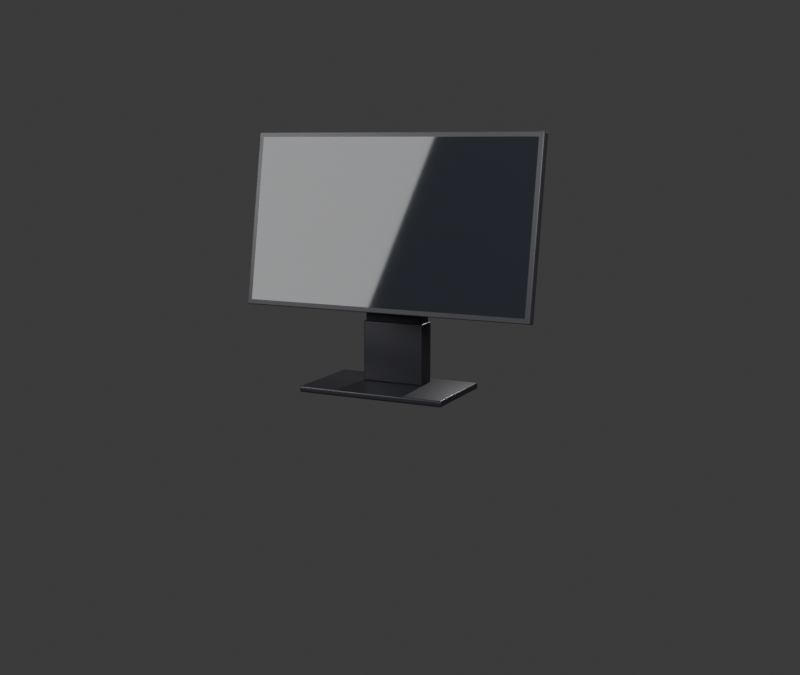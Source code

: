 # Source: monitor.blend  (saved by Blender 5.1.30; exported with 4.5.12 LTS)
import bpy
from mathutils import Matrix  # noqa: F401  (used for matrix-valued properties, if any)

bpy.ops.wm.read_factory_settings(use_empty=True)
scene = bpy.context.scene
scene.name = 'Scene'

# ---- collections
col_collection = bpy.data.collections.new('Collection'); scene.collection.children.link(col_collection)

# ---- materials (node trees are filled in below, after node groups)
mat_mat_monitor_stand = bpy.data.materials.new('Mat_Monitor_Stand')
mat_mat_monitor_body = bpy.data.materials.new('Mat_Monitor_Body')
mat_mat_screen_display = bpy.data.materials.new('Mat_Screen_Display')

# ---- material node trees
mat_mat_monitor_stand.use_nodes = True; mat_mat_monitor_stand.node_tree.nodes.clear()
_N = mat_mat_monitor_stand.node_tree.nodes; _L = mat_mat_monitor_stand.node_tree.links
n0 = _N.new('ShaderNodeBsdfPrincipled'); n0.name = 'Principled BSDF'; n0.location = (-200, 100)
n0.inputs[0].default_value = (0.02, 0.02, 0.025, 1.0)
n0.inputs[1].default_value = 0.5
n0.inputs[2].default_value = 0.4
n1 = _N.new('ShaderNodeOutputMaterial'); n1.name = 'Material Output'; n1.location = (200, 100)
_L.new(n0.outputs[0], n1.inputs[0])
n1.is_active_output = True
mat_mat_monitor_body.use_nodes = True; mat_mat_monitor_body.node_tree.nodes.clear()
_N = mat_mat_monitor_body.node_tree.nodes; _L = mat_mat_monitor_body.node_tree.links
n0 = _N.new('ShaderNodeBsdfPrincipled'); n0.name = 'Principled BSDF'; n0.location = (-200, 100)
n0.inputs[0].default_value = (0.025, 0.025, 0.03, 1.0)
n0.inputs[1].default_value = 0.15
n1 = _N.new('ShaderNodeOutputMaterial'); n1.name = 'Material Output'; n1.location = (200, 100)
_L.new(n0.outputs[0], n1.inputs[0])
n1.is_active_output = True
mat_mat_screen_display.use_nodes = True; mat_mat_screen_display.node_tree.nodes.clear()
_N = mat_mat_screen_display.node_tree.nodes; _L = mat_mat_screen_display.node_tree.links
n0 = _N.new('ShaderNodeBsdfPrincipled'); n0.name = 'Principled BSDF'; n0.location = (-200, 100)
n0.inputs[0].default_value = (0.012, 0.014, 0.018, 1.0)
n0.inputs[2].default_value = 0.04
n1 = _N.new('ShaderNodeOutputMaterial'); n1.name = 'Material Output'; n1.location = (200, 100)
_L.new(n0.outputs[0], n1.inputs[0])
n1.is_active_output = True

# ---- world
world_world = bpy.data.worlds.new('World'); scene.world = world_world
world_world.use_nodes = True; world_world.node_tree.nodes.clear()
_N = world_world.node_tree.nodes; _L = world_world.node_tree.links
n0 = _N.new('ShaderNodeOutputWorld'); n0.name = 'World Output'; n0.location = (200, 100)
n1 = _N.new('ShaderNodeBackground'); n1.name = 'Background'; n1.location = (-200, 100)
n1.inputs[0].default_value = (0.05088, 0.05088, 0.05088, 1.0)
_L.new(n1.outputs[0], n0.inputs[0])
n0.is_active_output = True
world_world.color = (0.05088, 0.05088, 0.05088)
world_world.sun_shadow_jitter_overblur = 0.0

# ---- cameras
cam_studiocamera_004 = bpy.data.cameras.new('StudioCamera.004')

# ---- lights
light_key_light_005 = bpy.data.lights.new('Key_Light.005', 'AREA')
light_key_light_005.energy = 100.0
light_key_light_005.size = 1.2
light_fill_light_005 = bpy.data.lights.new('Fill_Light.005', 'AREA')
light_fill_light_005.energy = 50.0
light_fill_light_005.size = 1.5
light_rim_light_005 = bpy.data.lights.new('Rim_Light.005', 'POINT')
light_rim_light_005.energy = 40.0

# ---- meshes
me_mesh_base_005 = bpy.data.meshes.new('Mesh_Base.005')
me_mesh_base_005.from_pydata([(-0.15, -0.09, -5.215e-11), (-0.15, -0.09, 0.012), (-0.15, 0.09, -5.215e-11), (-0.15, 0.09, 0.012), (0.15, -0.09, -5.215e-11), (0.15, -0.09, 0.012), (0.15, 0.09, -5.215e-11), (0.15, 0.09, 0.012)], [], [(0, 1, 3, 2), (2, 3, 7, 6), (6, 7, 5, 4), (4, 5, 1, 0), (2, 6, 4, 0), (7, 3, 1, 5)])
me_mesh_base_005.polygons.foreach_set('use_smooth', [True] * 6)
me_mesh_base_005.materials.append(mat_mat_monitor_stand)
me_mesh_base_005.update()
me_mesh_lowersleeve = bpy.data.meshes.new('Mesh_LowerSleeve')
me_mesh_lowersleeve.from_pydata([(-0.063, 0.013, 0.012), (-0.063, 0.013, 0.132), (-0.063, 0.057, 0.012), (-0.063, 0.057, 0.132), (0.063, 0.013, 0.012), (0.063, 0.013, 0.132), (0.063, 0.057, 0.012), (0.063, 0.057, 0.132)], [], [(0, 1, 3, 2), (2, 3, 7, 6), (6, 7, 5, 4), (4, 5, 1, 0), (2, 6, 4, 0), (7, 3, 1, 5)])
me_mesh_lowersleeve.polygons.foreach_set('use_smooth', [True] * 6)
me_mesh_lowersleeve.materials.append(mat_mat_monitor_stand)
me_mesh_lowersleeve.update()
me_mesh_innerneck = bpy.data.meshes.new('Mesh_InnerNeck')
me_mesh_innerneck.from_pydata([(-0.059, 0.016, 0.012), (-0.059, 0.016, 0.232), (-0.059, 0.054, 0.012), (-0.059, 0.054, 0.232), (0.059, 0.016, 0.012), (0.059, 0.016, 0.232), (0.059, 0.054, 0.012), (0.059, 0.054, 0.232)], [], [(0, 1, 3, 2), (2, 3, 7, 6), (6, 7, 5, 4), (4, 5, 1, 0), (2, 6, 4, 0), (7, 3, 1, 5)])
me_mesh_innerneck.polygons.foreach_set('use_smooth', [True] * 6)
me_mesh_innerneck.materials.append(mat_mat_monitor_stand)
me_mesh_innerneck.update()
me_mesh_panel_005 = bpy.data.meshes.new('Mesh_Panel.005')
me_mesh_panel_005.from_pydata([(-0.3, -0.01, -0.1731), (-0.3, -0.01, 0.1731), (-0.3, 0.01, -0.1731), (-0.3, 0.01, 0.1731), (0.3, -0.01, -0.1731), (0.3, -0.01, 0.1731), (0.3, 0.01, -0.1731), (0.3, 0.01, 0.1731)], [], [(0, 1, 3, 2), (2, 3, 7, 6), (6, 7, 5, 4), (4, 5, 1, 0), (2, 6, 4, 0), (7, 3, 1, 5)])
me_mesh_panel_005.polygons.foreach_set('use_smooth', [True] * 6)
me_mesh_panel_005.materials.append(mat_mat_monitor_body)
me_mesh_panel_005.update()
me_mesh_screenface_005 = bpy.data.meshes.new('Mesh_ScreenFace.005')
me_mesh_screenface_005.from_pydata([(-0.29, 0.0, -0.1631), (0.29, 0.0, -0.1631), (0.29, 0.0, 0.1631), (-0.29, 0.0, 0.1631)], [], [(0, 1, 2, 3)])
me_mesh_screenface_005.polygons.foreach_set('use_smooth', [True] * 1)
_uv = me_mesh_screenface_005.uv_layers.new(name='UVMap')
_uv.uv.foreach_set('vector', [0.0, 0.0, 1.0, 0.0, 1.0, 1.0, 0.0, 1.0])
me_mesh_screenface_005.materials.append(mat_mat_screen_display)
me_mesh_screenface_005.update()
me_mesh_backhousing_005 = bpy.data.meshes.new('Mesh_BackHousing.005')
me_mesh_backhousing_005.from_pydata([(-0.3, 0.01, -0.1731), (0.3, 0.01, -0.1731), (0.3, 0.01, 0.1731), (-0.3, 0.01, 0.1731), (-0.2, 0.03, -0.11), (0.2, 0.03, -0.11), (0.2, 0.03, 0.11), (-0.2, 0.03, 0.11)], [], [(0, 1, 5, 4), (1, 2, 6, 5), (2, 3, 7, 6), (3, 0, 4, 7), (4, 5, 6, 7)])
me_mesh_backhousing_005.polygons.foreach_set('use_smooth', [True] * 5)
me_mesh_backhousing_005.materials.append(mat_mat_monitor_body)
me_mesh_backhousing_005.update()

# ---- objects
ob_desktop_monitor = bpy.data.objects.new('Desktop_Monitor', None)
ob_monitor_height_pivot = bpy.data.objects.new('Monitor_Height_Pivot', None)
ob_monitor_tilt_pivot = bpy.data.objects.new('Monitor_Tilt_Pivot', None)
ob_monitor_base = bpy.data.objects.new('Monitor_Base', me_mesh_base_005)
ob_monitor_lowersleeve = bpy.data.objects.new('Monitor_LowerSleeve', me_mesh_lowersleeve)
ob_monitor_innerneck = bpy.data.objects.new('Monitor_InnerNeck', me_mesh_innerneck)
ob_monitor_panel = bpy.data.objects.new('Monitor_Panel', me_mesh_panel_005)
ob_monitor_screenface = bpy.data.objects.new('Monitor_ScreenFace', me_mesh_screenface_005)
ob_monitor_backhousing = bpy.data.objects.new('Monitor_BackHousing', me_mesh_backhousing_005)
ob_studiocamera = bpy.data.objects.new('StudioCamera', cam_studiocamera_004)
ob_key_light = bpy.data.objects.new('Key_Light', light_key_light_005)
ob_fill_light = bpy.data.objects.new('Fill_Light', light_fill_light_005)
ob_rim_light = bpy.data.objects.new('Rim_Light', light_rim_light_005)

# ---- transforms, parenting, visibility, modifiers, constraints
ob_desktop_monitor.location = (0.0, 0.0, 0.0)
ob_monitor_height_pivot.parent = ob_desktop_monitor
ob_monitor_height_pivot.location = (0.0, 0.0, 0.04)
ob_monitor_height_pivot.empty_display_type = 'SINGLE_ARROW'
ob_monitor_height_pivot.empty_display_size = 0.1
ob_monitor_tilt_pivot.parent = ob_monitor_height_pivot
ob_monitor_tilt_pivot.location = (0.0, 0.035, 0.28)
ob_monitor_tilt_pivot.rotation_euler = (-0.1745, 0.0, 0.0)
ob_monitor_tilt_pivot.empty_display_type = 'SPHERE'
ob_monitor_tilt_pivot.empty_display_size = 0.05
ob_monitor_base.parent = ob_desktop_monitor
ob_monitor_base.location = (0.0, 0.0, 0.0)
_m = ob_monitor_base.modifiers.new('Bevel', 'BEVEL')
_m.width = 0.003
_m.width_pct = 0.003
_m.segments = 4
ob_monitor_lowersleeve.parent = ob_desktop_monitor
ob_monitor_lowersleeve.location = (0.0, 0.0, 0.0)
_m = ob_monitor_lowersleeve.modifiers.new('Bevel', 'BEVEL')
_m.width = 0.0025
_m.width_pct = 0.0025
_m.segments = 4
ob_monitor_innerneck.parent = ob_monitor_height_pivot
ob_monitor_innerneck.location = (0.0, 0.0, 0.0)
_m = ob_monitor_innerneck.modifiers.new('Bevel', 'BEVEL')
_m.width = 0.002
_m.width_pct = 0.002
_m.segments = 4
ob_monitor_panel.parent = ob_monitor_tilt_pivot
ob_monitor_panel.location = (0.0, -0.035, 0.0)
_m = ob_monitor_panel.modifiers.new('Bevel', 'BEVEL')
_m.width = 0.002
_m.width_pct = 0.002
_m.segments = 4
ob_monitor_screenface.parent = ob_monitor_panel
ob_monitor_screenface.location = (0.0, -0.0102, 0.0)
ob_monitor_backhousing.parent = ob_monitor_panel
ob_monitor_backhousing.location = (0.0, 0.0, 0.0)
_m = ob_monitor_backhousing.modifiers.new('Bevel', 'BEVEL')
_m.width = 0.003
_m.width_pct = 0.003
_m.segments = 3
ob_studiocamera.location = (0.95, -1.9, 0.48)
ob_studiocamera.rotation_euler = (1.396, 0.0, 0.4538)
ob_key_light.location = (1.5, -1.8, 1.5)
ob_key_light.rotation_euler = (0.9076, 0.0, 0.6632)
ob_fill_light.location = (-1.5, -1.5, 1.0)
ob_fill_light.rotation_euler = (0.7854, 0.0, -0.733)
ob_rim_light.location = (0.0, 1.2, 0.9)

# ---- collection membership
col_collection.objects.link(ob_desktop_monitor)
col_collection.objects.link(ob_monitor_height_pivot)
col_collection.objects.link(ob_monitor_tilt_pivot)
col_collection.objects.link(ob_monitor_base)
col_collection.objects.link(ob_monitor_lowersleeve)
col_collection.objects.link(ob_monitor_innerneck)
col_collection.objects.link(ob_monitor_panel)
col_collection.objects.link(ob_monitor_screenface)
col_collection.objects.link(ob_monitor_backhousing)
col_collection.objects.link(ob_studiocamera)
col_collection.objects.link(ob_key_light)
col_collection.objects.link(ob_fill_light)
col_collection.objects.link(ob_rim_light)

# ---- scene / render settings (as saved in the file)
scene.camera = ob_studiocamera
scene.frame_start = 1; scene.frame_end = 250; scene.frame_set(1)
scene.render.engine = 'BLENDER_EEVEE_NEXT'
scene.render.resolution_x = 1280
scene.render.bake_bias = 0.0
scene.render.bake_samples = 0
scene.cycles.sampling_pattern = 'TABULATED_SOBOL'
scene.eevee.use_volume_custom_range = False
bpy.context.view_layer.update()
